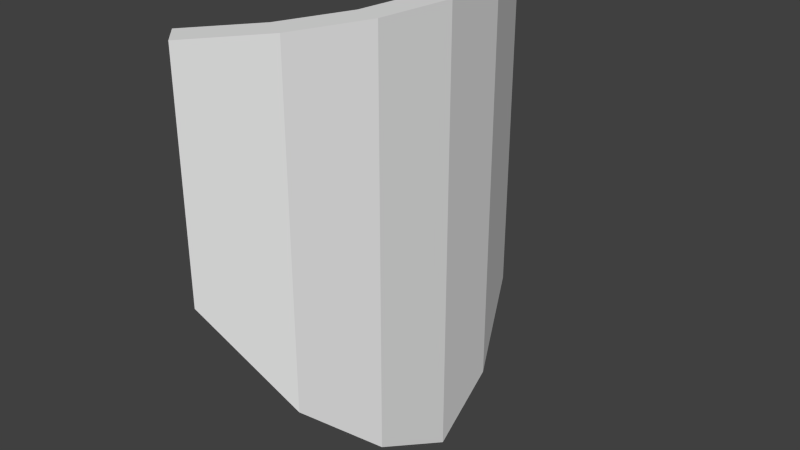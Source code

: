 # Source: kite-shield.blend  (saved by Blender 2.68.0; exported with 4.5.12 LTS)
import bpy
from mathutils import Matrix  # noqa: F401  (used for matrix-valued properties, if any)

bpy.ops.wm.read_factory_settings(use_empty=True)
scene = bpy.context.scene
scene.name = 'Scene'

# ---- collections
col_collection_7 = bpy.data.collections.new('Collection 7'); scene.collection.children.link(col_collection_7)

# ---- world
world_world = bpy.data.worlds.new('World'); scene.world = world_world
world_world.color = (0.05088, 0.05088, 0.05088)
world_world.use_sun_shadow = False
world_world.sun_shadow_jitter_overblur = 0.0
world_world.cycles.sampling_method = 'MANUAL'
world_world.cycles.sample_map_resolution = 256

# ---- meshes
me_cube_004 = bpy.data.meshes.new('Cube.004')
me_cube_004.from_pydata([(1.391, 0.3727, -1.809), (1.44, -6.695e-07, -2.0), (1.391, -0.3727, -1.809), (1.247, -0.72, -1.46), (1.018, -1.018, -0.8602), (1.533, -0.4109, -1.809), (1.587, -7.38e-07, -2.0), (1.533, 0.4109, -1.809), (1.375, 0.7937, -1.46), (1.123, 1.123, -0.8602), (1.123, 1.123, 0.3), (1.375, 0.7937, 0.3), (1.533, 0.4109, 0.3), (1.587, -7.38e-07, 0.3), (1.533, -0.4109, 0.3), (1.018, -1.018, 0.3), (1.247, -0.72, 0.3), (1.391, -0.3727, 0.3), (1.44, -6.695e-07, 0.3), (1.391, 0.3727, 0.3), (1.247, 0.72, 0.3), (1.018, 1.018, 0.3), (1.375, -0.7937, 0.3), (1.123, -1.123, 0.3), (1.247, 0.72, -1.46), (1.018, 1.018, -0.8602), (1.375, -0.7937, -1.46), (1.123, -1.123, -0.8602)], [], [(17, 14, 13, 18), (20, 11, 10, 21), (16, 22, 14, 17), (19, 12, 11, 20), (15, 23, 22, 16), (18, 13, 12, 19), (2, 1, 6, 5), (24, 25, 9, 8), (3, 2, 5, 26), (0, 24, 8, 7), (4, 3, 26, 27), (1, 0, 7, 6), (22, 23, 27, 26), (17, 18, 1, 2), (23, 15, 4, 27), (18, 19, 0, 1), (10, 11, 8, 9), (19, 20, 24, 0), (11, 12, 7, 8), (20, 21, 25, 24), (12, 13, 6, 7), (13, 14, 5, 6), (15, 16, 3, 4), (21, 10, 9, 25), (14, 22, 26, 5), (16, 17, 2, 3)])
_k = set([(0, 1), (0, 24), (1, 2), (1, 6), (2, 3), (3, 4), (4, 15), (5, 6), (5, 26), (6, 7), (7, 8), (8, 9), (9, 10), (10, 11), (10, 21), (11, 12), (12, 13), (13, 14), (14, 22), (15, 16), (15, 23), (16, 17), (17, 18), (18, 19), (19, 20), (20, 21), (21, 25), (22, 23), (23, 27), (24, 25), (26, 27)])
me_cube_004.attributes.new('sharp_edge', 'BOOLEAN', 'EDGE').data.foreach_set('value', [ (min(e.vertices), max(e.vertices)) in _k for e in me_cube_004.edges])
me_cube_004.use_remesh_preserve_volume = False
me_cube_004.use_remesh_preserve_attributes = False
me_cube_004.use_mirror_vertex_groups = False
me_cube_004.update()

# ---- objects
ob_cube_004 = bpy.data.objects.new('Cube.004', me_cube_004)

# ---- transforms, parenting, visibility, modifiers, constraints
ob_cube_004.location = (0.0, 0.0, 0.0)
ob_cube_004.lineart.crease_threshold = 0.0
_m = ob_cube_004.modifiers.new('EdgeSplit', 'EDGE_SPLIT')
_m.use_edge_angle = False

# ---- collection membership
col_collection_7.objects.link(ob_cube_004)

# ---- scene / render settings (as saved in the file)
scene.frame_start = 1; scene.frame_end = 250; scene.frame_set(1)
scene.render.engine = 'BLENDER_EEVEE_NEXT'
scene.render.image_settings.color_mode = 'RGB'
scene.render.image_settings.compression = 90
scene.render.resolution_percentage = 50
scene.render.dither_intensity = 0.0
scene.cycles.use_denoising = False
scene.cycles.samples = 10
scene.cycles.sampling_pattern = 'TABULATED_SOBOL'
scene.cycles.light_sampling_threshold = 0.0
scene.cycles.use_adaptive_sampling = False
scene.cycles.use_light_tree = False
scene.cycles.blur_glossy = 0.0
scene.cycles.volume_bounces = 1
scene.cycles.pixel_filter_type = 'GAUSSIAN'
scene.cycles.sample_clamp_indirect = 0.0
scene.view_settings.view_transform = 'Standard'
bpy.context.view_layer.update()

# ---- added for rendering (the .blend has no active camera and no usable light): camera, sun
cam_auto = bpy.data.cameras.new('AutoCamera')
cam_auto.lens = 50.0
cam_auto.sensor_width = 36.0
cam_auto.clip_end = 1000.0
ob_auto_camera = bpy.data.objects.new('AutoCamera', cam_auto)
scene.collection.objects.link(ob_auto_camera)
ob_auto_camera.location = (4.32283, -3.62398, 1.56599)
ob_auto_camera.rotation_euler = (1.09748, -7.21219e-08, 0.694738)
scene.camera = ob_auto_camera
light_auto_sun = bpy.data.lights.new('AutoSun', 'SUN')
light_auto_sun.energy = 3.0
light_auto_sun.angle = 0.0523599
ob_auto_sun = bpy.data.objects.new('AutoSun', light_auto_sun)
scene.collection.objects.link(ob_auto_sun)
ob_auto_sun.rotation_euler = (0.872665, 0.174533, 0.523599)
bpy.context.view_layer.update()
